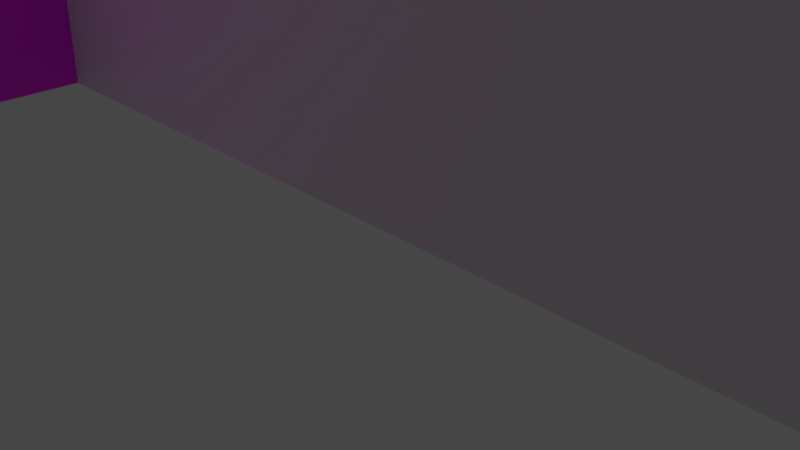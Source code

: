 # Source: untitled.blend  (saved by Blender 2.83.19; exported with 4.5.12 LTS)
import bpy
from mathutils import Matrix  # noqa: F401  (used for matrix-valued properties, if any)

bpy.ops.wm.read_factory_settings(use_empty=True)
scene = bpy.context.scene
scene.name = 'Scene'

# ---- collections
col_collection = bpy.data.collections.new('Collection'); scene.collection.children.link(col_collection)

# ---- images (referenced by path relative to the original .blend; pixels are not part of the script)
import os
ASSET_DIR = os.environ.get("B2B_ASSET_DIR", "")  # directory of the original .blend (textures are referenced by path, not embedded)
HERE = os.path.dirname(os.path.abspath(__file__))  # packed textures are extracted next to this script under _unpacked/

def load_image(name, relpath, width, height, colorspace="sRGB"):
    """Load a texture the original file referenced (path relative to the .blend, or extracted next to this script)."""
    p = next((c for c in (os.path.join(HERE, relpath), os.path.join(ASSET_DIR, relpath)) if relpath and os.path.exists(c)), "")
    if p:
        img = bpy.data.images.load(p, check_existing=True)
        img.name = name
    else:  # same state as the original file: an image datablock whose file is absent (Cycles renders it pink)
        img = bpy.data.images.new(name, width, height)
        img.source = "FILE"
        img.filepath = "//" + (relpath or name)
    img.colorspace_settings.name = colorspace
    return img
img_texturescom_brick_rustic2_1k_ao_tif = load_image('TexturesCom_Brick_Rustic2_1K_ao.tif', 'Modelos/Textures/TexturesCom_Brick_Rustic2_1K_ao.tif', 1024, 1024, 'sRGB')
img_texturescom_brick_rustic2_1k_height_tif = load_image('TexturesCom_Brick_Rustic2_1K_height.tif', 'Modelos/Textures/TexturesCom_Brick_Rustic2_1K_height.tif', 1024, 1024, 'sRGB')
img_texturescom_brick_rustic2_1k_normal_tif = load_image('TexturesCom_Brick_Rustic2_1K_normal.tif', 'Modelos/Textures/TexturesCom_Brick_Rustic2_1K_normal.tif', 1024, 1024, 'sRGB')
img_texturescom_brick_rustic2_1k_roughness_tif = load_image('TexturesCom_Brick_Rustic2_1K_roughness.tif', 'Modelos/Textures/TexturesCom_Brick_Rustic2_1K_roughness.tif', 1024, 1024, 'sRGB')
img_texturescom_brick_rustic2_1k_albedo_tif = load_image('TexturesCom_Brick_Rustic2_1K_albedo.tif', 'Modelos/Textures/TexturesCom_Brick_Rustic2_1K_albedo.tif', 1024, 1024, 'sRGB')

# ---- materials (node trees are filled in below, after node groups)
mat_material = bpy.data.materials.new('Material')
mat_material.alpha_threshold = 0.0
mat_material.use_transparent_shadow = False
mat_material.line_color = (0.0, 0.0, 0.0, 1.0)
mat_material_002 = bpy.data.materials.new('Material.002')
mat_material_002.use_transparent_shadow = False
mat_material_001 = bpy.data.materials.new('Material.001')
mat_material_001.use_transparent_shadow = False

# ---- material node trees
mat_material.use_nodes = True; mat_material.node_tree.nodes.clear()
_N = mat_material.node_tree.nodes; _L = mat_material.node_tree.links
n0 = _N.new('ShaderNodeOutputMaterial'); n0.name = 'Material Output'; n0.location = (300, 300)
n1 = _N.new('ShaderNodeBsdfPrincipled'); n1.name = 'Principled BSDF'; n1.location = (10, 300)
n1.distribution = 'GGX'
n1.subsurface_method = 'BURLEY'
n1.inputs[2].default_value = 0.4
n1.inputs[3].default_value = 1.45
n1.inputs[27].default_value = (0.0, 0.0, 0.0, 1.0)
n1.inputs[28].default_value = 1.0
_L.new(n1.outputs[0], n0.inputs[0])
n0.is_active_output = True
mat_material_002.use_nodes = True; mat_material_002.node_tree.nodes.clear()
_N = mat_material_002.node_tree.nodes; _L = mat_material_002.node_tree.links
n0 = _N.new('ShaderNodeOutputMaterial'); n0.name = 'Material Output'; n0.location = (525, 510)
n1 = _N.new('ShaderNodeTexImage'); n1.name = 'Imagen.001'; n1.location = (-106, 106)
n1.image = img_texturescom_brick_rustic2_1k_ao_tif
n2 = _N.new('ShaderNodeTexImage'); n2.name = 'Imagen.002'; n2.location = (-169, 166)
n2.image = img_texturescom_brick_rustic2_1k_height_tif
n3 = _N.new('ShaderNodeTexImage'); n3.name = 'Imagen.003'; n3.location = (-189, 234)
n3.image = img_texturescom_brick_rustic2_1k_normal_tif
n4 = _N.new('ShaderNodeTexImage'); n4.name = 'Imagen.004'; n4.location = (-233, 298)
n4.image = img_texturescom_brick_rustic2_1k_roughness_tif
n5 = _N.new('ShaderNodeBsdfPrincipled'); n5.name = 'Principled BSDF'; n5.location = (235, 510)
n5.distribution = 'GGX'
n5.subsurface_method = 'BURLEY'
n5.inputs[3].default_value = 1.45
n5.inputs[27].default_value = (0.0, 0.0, 0.0, 1.0)
n5.inputs[28].default_value = 1.0
n6 = _N.new('ShaderNodeTexImage'); n6.name = 'Imagen'; n6.location = (-143, 511)
n6.width = 298
n6.image = img_texturescom_brick_rustic2_1k_albedo_tif
_L.new(n5.outputs[0], n0.inputs[0])
_L.new(n6.outputs[0], n5.inputs[0])
n0.is_active_output = True
mat_material_001.use_nodes = True; mat_material_001.node_tree.nodes.clear()
_N = mat_material_001.node_tree.nodes; _L = mat_material_001.node_tree.links
n0 = _N.new('ShaderNodeBsdfPrincipled'); n0.name = 'Principled BSDF'; n0.location = (278, 583)
n0.distribution = 'GGX'
n0.subsurface_method = 'BURLEY'
n0.inputs[3].default_value = 1.45
n0.inputs[27].default_value = (0.0, 0.0, 0.0, 1.0)
n0.inputs[28].default_value = 1.0
n1 = _N.new('ShaderNodeOutputMaterial'); n1.name = 'Material Output'; n1.location = (568, 583)
n2 = _N.new('ShaderNodeTexImage'); n2.name = 'Imagen.002'; n2.location = (-239, 161)
n2.image = img_texturescom_brick_rustic2_1k_height_tif
n3 = _N.new('ShaderNodeTexImage'); n3.name = 'Imagen.003'; n3.location = (94, -49)
n3.image = img_texturescom_brick_rustic2_1k_roughness_tif
n4 = _N.new('ShaderNodeTexImage'); n4.name = 'Imagen.004'; n4.location = (579, 72)
n4.image = img_texturescom_brick_rustic2_1k_normal_tif
n5 = _N.new('ShaderNodeTexImage'); n5.name = 'Imagen.001'; n5.location = (-244, 573)
n5.image = img_texturescom_brick_rustic2_1k_ao_tif
n6 = _N.new('ShaderNodeTexImage'); n6.name = 'Imagen'; n6.location = (-69, 525)
n6.width = 274
n6.image = img_texturescom_brick_rustic2_1k_albedo_tif
_L.new(n0.outputs[0], n1.inputs[0])
n1.is_active_output = True

# ---- world
world_world = bpy.data.worlds.new('World'); scene.world = world_world
world_world.use_nodes = True; world_world.node_tree.nodes.clear()
_N = world_world.node_tree.nodes; _L = world_world.node_tree.links
n0 = _N.new('ShaderNodeOutputWorld'); n0.name = 'World Output'; n0.location = (300, 300)
n1 = _N.new('ShaderNodeBackground'); n1.name = 'Background'; n1.location = (10, 300)
n1.inputs[0].default_value = (0.05088, 0.05088, 0.05088, 1.0)
_L.new(n1.outputs[0], n0.inputs[0])
n0.is_active_output = True
world_world.color = (0.05088, 0.05088, 0.05088)
world_world.use_sun_shadow = False
world_world.sun_shadow_jitter_overblur = 0.0

# ---- cameras
cam_camera = bpy.data.cameras.new('Camera')
cam_camera.clip_end = 100.0
cam_camera.ortho_scale = 7.314

# ---- lights
light_light = bpy.data.lights.new('Light', 'POINT')
light_light.transmission_factor = 0.0
light_light.energy = 1000.0
light_light.shadow_soft_size = 0.1
light_light.shadow_maximum_resolution = 0.006
light_light.use_absolute_resolution = True

# ---- meshes
me_cube = bpy.data.meshes.new('Cube')
me_cube.from_pydata([(1.0, 1.0, 1.0), (1.0, 1.0, -1.0), (1.0, -1.0, 1.0), (1.0, -1.0, -1.0), (-1.0, 1.0, 1.0), (-1.0, 1.0, -1.0), (-1.0, -1.0, 1.0), (-1.0, -1.0, -1.0)], [], [(0, 4, 6, 2), (3, 2, 6, 7), (7, 6, 4, 5), (5, 1, 3, 7), (1, 0, 2, 3), (5, 4, 0, 1)])
_uv = me_cube.uv_layers.new(name='UVMap')
_uv.uv.foreach_set('vector', [0.625, 0.5, 0.875, 0.5, 0.875, 0.75, 0.625, 0.75, 0.375, 0.75, 0.625, 0.75, 0.625, 1.0, 0.375, 1.0, 0.375, 0.0, 0.625, 0.0, 0.625, 0.25, 0.375, 0.25, 0.125, 0.5, 0.375, 0.5, 0.375, 0.75, 0.125, 0.75, 0.375, 0.5, 0.625, 0.5, 0.625, 0.75, 0.375, 0.75, 0.375, 0.25, 0.625, 0.25, 0.625, 0.5, 0.375, 0.5])
me_cube.materials.append(mat_material)
me_cube.use_remesh_preserve_volume = False
me_cube.use_remesh_preserve_attributes = False
me_cube.use_mirror_vertex_groups = False
me_cube.update()
me_cubo = bpy.data.meshes.new('Cubo')
me_cubo.from_pydata([(-1.0, -1.0, -1.0), (-1.0, -1.0, 1.0), (-1.0, 1.0, -1.0), (-1.0, 1.0, 1.0), (1.0, -1.0, -1.0), (1.0, -1.0, 1.0), (1.0, 1.0, -1.0), (1.0, 1.0, 1.0)], [], [(0, 1, 3, 2), (2, 3, 7, 6), (6, 7, 5, 4), (4, 5, 1, 0), (2, 6, 4, 0), (7, 3, 1, 5)])
_uv = me_cubo.uv_layers.new(name='MapaUV')
_uv.uv.foreach_set('vector', [0.375, 0.0, 0.625, 0.0, 0.625, 0.25, 0.375, 0.25, 0.375, 0.25, 0.625, 0.25, 0.625, 0.5, 0.375, 0.5, 1.75, 0.3219, 1.75, 0.7719, -0.75, 0.7719, -0.75, 0.3219, 0.375, 0.75, 0.625, 0.75, 0.625, 1.0, 0.375, 1.0, 0.125, 0.5, 0.375, 0.5, 0.375, 0.75, 0.125, 0.75, -0.6836, 0.6313, -0.6836, 0.5562, 1.816, 0.5562, 1.816, 0.6313])
me_cubo.materials.append(mat_material_002)
me_cubo.use_remesh_fix_poles = True
me_cubo.use_remesh_preserve_attributes = False
me_cubo.use_mirror_vertex_groups = False
me_cubo.update()
me_cubo_001 = bpy.data.meshes.new('Cubo.001')
me_cubo_001.from_pydata([(-1.0, -1.0, -1.0), (-1.0, -1.0, 1.0), (-1.0, 1.0, -1.0), (-1.0, 1.0, 1.0), (0.0, 1.0, -1.0), (0.0, 1.0, 1.0), (0.0, -1.0, -1.0), (0.0, -1.0, 1.0), (-1.0, -1.0, 15.35), (-1.0, 1.0, 15.35), (0.0, -1.0, 15.35), (0.0, 1.0, 15.35), (1.0, -0.6714, -0.6714), (0.6714, -1.0, -1.0), (0.9972, -0.7143, -0.7143), (0.9888, -0.7564, -0.7564), (0.975, -0.7971, -0.7971), (0.956, -0.8357, -0.8357), (0.9321, -0.8714, -0.8714), (0.9037, -0.9037, -0.9037), (0.8714, -0.9321, -0.9321), (0.8357, -0.956, -0.956), (0.7971, -0.975, -0.975), (0.7564, -0.9888, -0.9888), (0.7143, -0.9972, -0.9972), (0.6714, -1.0, 1.0), (1.0, -0.6714, 0.6714), (0.7143, -0.9972, 0.9972), (0.7564, -0.9888, 0.9888), (0.7971, -0.975, 0.975), (0.8357, -0.956, 0.956), (0.8714, -0.9321, 0.9321), (0.9037, -0.9037, 0.9037), (0.9321, -0.8714, 0.8714), (0.956, -0.8357, 0.8357), (0.975, -0.7971, 0.7971), (0.9888, -0.7564, 0.7564), (0.9972, -0.7143, 0.7143), (1.0, 0.6714, -0.6714), (0.6714, 1.0, -1.0), (0.9972, 0.7143, -0.7143), (0.9888, 0.7564, -0.7564), (0.975, 0.7971, -0.7971), (0.956, 0.8357, -0.8357), (0.9321, 0.8714, -0.8714), (0.9037, 0.9037, -0.9037), (0.8714, 0.9321, -0.9321), (0.8357, 0.956, -0.956), (0.7971, 0.975, -0.975), (0.7564, 0.9888, -0.9888), (0.7143, 0.9972, -0.9972), (1.0, 0.6714, 0.6714), (0.6714, 1.0, 1.0), (0.9972, 0.7143, 0.7143), (0.9888, 0.7564, 0.7564), (0.975, 0.7971, 0.7971), (0.956, 0.8357, 0.8357), (0.9321, 0.8714, 0.8714), (0.9037, 0.9037, 0.9037), (0.8714, 0.9321, 0.9321), (0.8357, 0.956, 0.956), (0.7971, 0.975, 0.975), (0.7564, 0.9888, 0.9888), (0.7143, 0.9972, 0.9972)], [], [(0, 1, 3, 2), (13, 25, 7, 6), (6, 7, 1, 0), (38, 51, 26, 12), (3, 1, 8, 9), (4, 5, 52, 39), (2, 4, 6, 0), (52, 5, 7, 25), (2, 3, 5, 4), (11, 9, 8, 10), (5, 3, 9, 11), (1, 7, 10, 8), (7, 5, 11, 10), (51, 38, 40, 53), (53, 40, 41, 54), (54, 41, 42, 55), (55, 42, 43, 56), (56, 43, 44, 57), (57, 44, 45, 58), (58, 45, 46, 59), (59, 46, 47, 60), (60, 47, 48, 61), (61, 48, 49, 62), (62, 49, 50, 63), (63, 50, 39, 52), (13, 39, 50, 24), (24, 50, 49, 23), (23, 49, 48, 22), (22, 48, 47, 21), (21, 47, 46, 20), (20, 46, 45, 19), (19, 45, 44, 18), (18, 44, 43, 17), (17, 43, 42, 16), (16, 42, 41, 15), (15, 41, 40, 14), (14, 40, 38, 12), (52, 25, 27, 63), (63, 27, 28, 62), (62, 28, 29, 61), (61, 29, 30, 60), (60, 30, 31, 59), (59, 31, 32, 58), (58, 32, 33, 57), (57, 33, 34, 56), (56, 34, 35, 55), (55, 35, 36, 54), (54, 36, 37, 53), (53, 37, 26, 51), (25, 13, 24, 27), (27, 24, 23, 28), (28, 23, 22, 29), (29, 22, 21, 30), (30, 21, 20, 31), (31, 20, 19, 32), (32, 19, 18, 33), (33, 18, 17, 34), (34, 17, 16, 35), (35, 16, 15, 36), (36, 15, 14, 37), (37, 14, 12, 26), (4, 39, 13, 6)])
_uv = me_cubo_001.uv_layers.new(name='MapaUV')
_uv.uv.foreach_set('vector', [0.375, 0.0, 0.625, 0.0, 0.625, 0.25, 0.375, 0.25, 0.375, 0.7911, 0.625, 0.7911, 0.625, 0.875, 0.375, 0.875, 0.375, 0.875, 0.625, 0.875, 0.625, 1.0, 0.375, 1.0, 0.4161, 0.5411, 0.5839, 0.5411, 0.5839, 0.7089, 0.4161, 0.7089, 0.625, 0.25, 0.625, 0.0, 0.625, 0.0, 0.625, 0.25, 0.375, 0.375, 0.625, 0.375, 0.625, 0.4589, 0.375, 0.4589, 0.125, 0.5, 0.25, 0.5, 0.25, 0.75, 0.125, 0.75, 0.6661, 0.5, 0.75, 0.5, 0.75, 0.75, 0.6661, 0.75, 0.375, 0.25, 0.625, 0.25, 0.625, 0.375, 0.375, 0.375, 0.75, 0.5, 0.875, 0.5, 0.875, 0.75, 0.75, 0.75, 0.625, 0.375, 0.625, 0.25, 0.625, 0.25, 0.625, 0.375, 0.625, 1.0, 0.625, 0.875, 0.625, 0.875, 0.625, 1.0, 0.75, 0.75, 0.75, 0.5, 0.75, 0.5, 0.75, 0.75, 0.5839, 0.5411, 0.4161, 0.5411, 0.4107, 0.5357, 0.5893, 0.5357, 0.5893, 0.5357, 0.4107, 0.5357, 0.4054, 0.5304, 0.5946, 0.5304, 0.5946, 0.5304, 0.4054, 0.5304, 0.4004, 0.5254, 0.5996, 0.5254, 0.5996, 0.5254, 0.4004, 0.5254, 0.3955, 0.5205, 0.6045, 0.5205, 0.6045, 0.5205, 0.3955, 0.5205, 0.3911, 0.5161, 0.6089, 0.5161, 0.6089, 0.5161, 0.3911, 0.5161, 0.387, 0.5, 0.613, 0.5, 0.613, 0.5, 0.387, 0.5, 0.3835, 0.4839, 0.6165, 0.4839, 0.6165, 0.4839, 0.3835, 0.4839, 0.3805, 0.4795, 0.6195, 0.4795, 0.6195, 0.4795, 0.3805, 0.4795, 0.3781, 0.4746, 0.6219, 0.4746, 0.6219, 0.4746, 0.3781, 0.4746, 0.3764, 0.4696, 0.6236, 0.4696, 0.6236, 0.4696, 0.3764, 0.4696, 0.3754, 0.4643, 0.6246, 0.4643, 0.6246, 0.4643, 0.3754, 0.4643, 0.375, 0.4589, 0.625, 0.4589, 0.3339, 0.75, 0.3339, 0.5, 0.3393, 0.5004, 0.3393, 0.7496, 0.3393, 0.7496, 0.3393, 0.5004, 0.3446, 0.5014, 0.3446, 0.7486, 0.3446, 0.7486, 0.3446, 0.5014, 0.3496, 0.5031, 0.3496, 0.7469, 0.3496, 0.7469, 0.3496, 0.5031, 0.3545, 0.5055, 0.3545, 0.7445, 0.3545, 0.7445, 0.3545, 0.5055, 0.3589, 0.5085, 0.3589, 0.7415, 0.3589, 0.7415, 0.3589, 0.5085, 0.375, 0.512, 0.375, 0.738, 0.375, 0.738, 0.375, 0.512, 0.3911, 0.5161, 0.3911, 0.7339, 0.3911, 0.7339, 0.3911, 0.5161, 0.3955, 0.5205, 0.3955, 0.7295, 0.3955, 0.7295, 0.3955, 0.5205, 0.4004, 0.5254, 0.4004, 0.7246, 0.4004, 0.7246, 0.4004, 0.5254, 0.4054, 0.5304, 0.4054, 0.7196, 0.4054, 0.7196, 0.4054, 0.5304, 0.4107, 0.5357, 0.4107, 0.7143, 0.4107, 0.7143, 0.4107, 0.5357, 0.4161, 0.5411, 0.4161, 0.7089, 0.6661, 0.5, 0.6661, 0.75, 0.6607, 0.7496, 0.6607, 0.5004, 0.6607, 0.5004, 0.6607, 0.7496, 0.6554, 0.7486, 0.6554, 0.5014, 0.6554, 0.5014, 0.6554, 0.7486, 0.6504, 0.7469, 0.6504, 0.5031, 0.6504, 0.5031, 0.6504, 0.7469, 0.6455, 0.7445, 0.6455, 0.5055, 0.6455, 0.5055, 0.6455, 0.7445, 0.6411, 0.7415, 0.6411, 0.5085, 0.6411, 0.5085, 0.6411, 0.7415, 0.625, 0.738, 0.625, 0.512, 0.625, 0.512, 0.625, 0.738, 0.6089, 0.7339, 0.6089, 0.5161, 0.6089, 0.5161, 0.6089, 0.7339, 0.6045, 0.7295, 0.6045, 0.5205, 0.6045, 0.5205, 0.6045, 0.7295, 0.5996, 0.7246, 0.5996, 0.5254, 0.5996, 0.5254, 0.5996, 0.7246, 0.5946, 0.7196, 0.5946, 0.5304, 0.5946, 0.5304, 0.5946, 0.7196, 0.5893, 0.7143, 0.5893, 0.5357, 0.5893, 0.5357, 0.5893, 0.7143, 0.5839, 0.7089, 0.5839, 0.5411, 0.625, 0.7911, 0.375, 0.7911, 0.3754, 0.7857, 0.6246, 0.7857, 0.6246, 0.7857, 0.3754, 0.7857, 0.3764, 0.7804, 0.6236, 0.7804, 0.6236, 0.7804, 0.3764, 0.7804, 0.3781, 0.7754, 0.6219, 0.7754, 0.6219, 0.7754, 0.3781, 0.7754, 0.3805, 0.7705, 0.6195, 0.7705, 0.6195, 0.7705, 0.3805, 0.7705, 0.3835, 0.7661, 0.6165, 0.7661, 0.6165, 0.7661, 0.3835, 0.7661, 0.387, 0.75, 0.613, 0.75, 0.613, 0.75, 0.387, 0.75, 0.3911, 0.7339, 0.6089, 0.7339, 0.6089, 0.7339, 0.3911, 0.7339, 0.3955, 0.7295, 0.6045, 0.7295, 0.6045, 0.7295, 0.3955, 0.7295, 0.4004, 0.7246, 0.5996, 0.7246, 0.5996, 0.7246, 0.4004, 0.7246, 0.4054, 0.7196, 0.5946, 0.7196, 0.5946, 0.7196, 0.4054, 0.7196, 0.4107, 0.7143, 0.5893, 0.7143, 0.5893, 0.7143, 0.4107, 0.7143, 0.4161, 0.7089, 0.5839, 0.7089, 0.25, 0.5, 0.3339, 0.5, 0.3339, 0.75, 0.25, 0.75])
me_cubo_001.materials.append(mat_material_001)
me_cubo_001.use_remesh_fix_poles = True
me_cubo_001.use_remesh_preserve_attributes = False
me_cubo_001.use_mirror_vertex_groups = False
me_cubo_001.update()

# ---- objects
ob_cube = bpy.data.objects.new('Cube', me_cube)
ob_light = bpy.data.objects.new('Light', light_light)
ob_camera = bpy.data.objects.new('Camera', cam_camera)
ob_cubo = bpy.data.objects.new('Cubo', me_cubo)
ob_cubo_001 = bpy.data.objects.new('Cubo.001', me_cubo_001)

# ---- transforms, parenting, visibility, modifiers, constraints
ob_cube.location = (0.0, 0.0, 2.0)
ob_cube.scale = (6.0, 0.3, 2.0)
ob_cube.lock_rotations_4d = False
ob_cube.empty_display_type = 'ARROWS'
ob_cube.lineart.crease_threshold = 0.0
ob_light.location = (4.076, 1.005, 5.904)
ob_light.rotation_euler = (0.6503, 0.05522, 1.866)
ob_light.lock_rotations_4d = False
ob_light.empty_display_type = 'ARROWS'
ob_light.color = (0.0, 0.0, 0.0, 0.0)
ob_light.lineart.crease_threshold = 0.0
ob_camera.location = (7.359, -6.926, 4.958)
ob_camera.rotation_euler = (1.109, 0.0, 0.8149)
ob_camera.lock_rotations_4d = False
ob_camera.empty_display_type = 'ARROWS'
ob_camera.color = (0.0, 0.0, 0.0, 0.0)
ob_camera.display_type = 'WIRE'
ob_camera.lineart.crease_threshold = 0.0
ob_cubo.location = (-6.3, -9.7, 1.8)
ob_cubo.scale = (0.3, 10.0, 1.8)
ob_cubo.lineart.crease_threshold = 0.0
ob_cubo_001.location = (-5.0, -13.93, 1.0)
ob_cubo_001.scale = (1.0, 5.069, -0.0646)
ob_cubo_001.lineart.crease_threshold = 0.0

# ---- collection membership
col_collection.objects.link(ob_cube)
col_collection.objects.link(ob_light)
col_collection.objects.link(ob_camera)
col_collection.objects.link(ob_cubo)
col_collection.objects.link(ob_cubo_001)

# ---- scene / render settings (as saved in the file)
scene.camera = ob_camera
scene.frame_start = 1; scene.frame_end = 250; scene.frame_set(1)
scene.render.engine = 'BLENDER_EEVEE_NEXT'
scene.cycles.use_denoising = False
scene.cycles.samples = 128
scene.cycles.sampling_pattern = 'TABULATED_SOBOL'
scene.cycles.use_adaptive_sampling = False
scene.cycles.use_light_tree = False
scene.view_settings.view_transform = 'Filmic'
bpy.context.view_layer.update()
